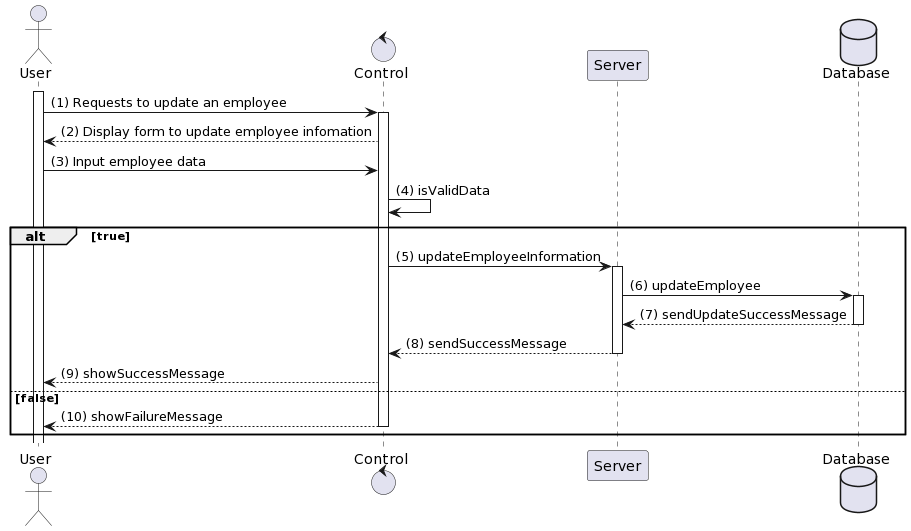

The diagram above was rendered by PlantUML. Its source (embedded in the PNG):
@startuml
actor User
control "Control" as C
participant "Server" as S
database Database

activate User
User -> C: (1) Requests to update an employee
activate C 
C --> User: (2) Display form to update employee infomation
User -> C: (3) Input employee data
C -> C: (4) isValidData
alt true
    C -> S: (5) updateEmployeeInformation
    activate S
    S -> Database: (6) updateEmployee
    activate Database
    Database --> S: (7) sendUpdateSuccessMessage
    deactivate Database
    S --> C: (8) sendSuccessMessage
    deactivate S
    C --> User: (9) showSuccessMessage
else false
    C --> User: (10) showFailureMessage
    deactivate C
end
@enduml